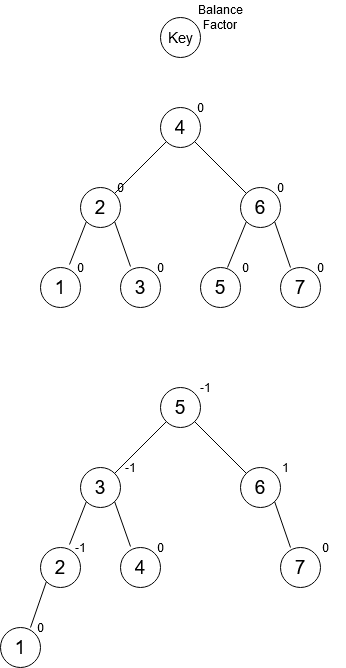

The diagram above was exported from draw.io. Its source (the exported page's mxGraphModel, read from the mxfile embedded in the PNG):
<mxGraphModel dx="1422" dy="781" grid="1" gridSize="10" guides="1" tooltips="1" connect="1" arrows="1" fold="1" page="1" pageScale="1" pageWidth="850" pageHeight="1100" math="0" shadow="0">
  <root>
    <mxCell id="0" />
    <mxCell id="1" parent="0" />
    <mxCell id="nshJ3JdHOIaQOLx7E79c-1" value="" style="ellipse;whiteSpace=wrap;html=1;aspect=fixed;" vertex="1" parent="1">
      <mxGeometry x="360" y="160" width="40" height="40" as="geometry" />
    </mxCell>
    <mxCell id="nshJ3JdHOIaQOLx7E79c-2" value="" style="ellipse;whiteSpace=wrap;html=1;aspect=fixed;" vertex="1" parent="1">
      <mxGeometry x="280" y="240" width="40" height="40" as="geometry" />
    </mxCell>
    <mxCell id="nshJ3JdHOIaQOLx7E79c-3" value="" style="ellipse;whiteSpace=wrap;html=1;aspect=fixed;" vertex="1" parent="1">
      <mxGeometry x="440" y="240" width="40" height="40" as="geometry" />
    </mxCell>
    <mxCell id="nshJ3JdHOIaQOLx7E79c-4" value="" style="ellipse;whiteSpace=wrap;html=1;aspect=fixed;" vertex="1" parent="1">
      <mxGeometry x="240" y="320" width="40" height="40" as="geometry" />
    </mxCell>
    <mxCell id="nshJ3JdHOIaQOLx7E79c-5" value="" style="ellipse;whiteSpace=wrap;html=1;aspect=fixed;" vertex="1" parent="1">
      <mxGeometry x="320" y="320" width="40" height="40" as="geometry" />
    </mxCell>
    <mxCell id="nshJ3JdHOIaQOLx7E79c-6" value="" style="ellipse;whiteSpace=wrap;html=1;aspect=fixed;" vertex="1" parent="1">
      <mxGeometry x="400" y="320" width="40" height="40" as="geometry" />
    </mxCell>
    <mxCell id="nshJ3JdHOIaQOLx7E79c-7" value="" style="ellipse;whiteSpace=wrap;html=1;aspect=fixed;" vertex="1" parent="1">
      <mxGeometry x="480" y="320" width="40" height="40" as="geometry" />
    </mxCell>
    <mxCell id="nshJ3JdHOIaQOLx7E79c-9" value="" style="endArrow=none;html=1;entryX=0;entryY=1;entryDx=0;entryDy=0;exitX=1;exitY=0;exitDx=0;exitDy=0;" edge="1" parent="1" source="nshJ3JdHOIaQOLx7E79c-2" target="nshJ3JdHOIaQOLx7E79c-1">
      <mxGeometry width="50" height="50" relative="1" as="geometry">
        <mxPoint x="400" y="420" as="sourcePoint" />
        <mxPoint x="450" y="370" as="targetPoint" />
      </mxGeometry>
    </mxCell>
    <mxCell id="nshJ3JdHOIaQOLx7E79c-11" value="" style="endArrow=none;html=1;entryX=1;entryY=1;entryDx=0;entryDy=0;exitX=0;exitY=0;exitDx=0;exitDy=0;" edge="1" parent="1" source="nshJ3JdHOIaQOLx7E79c-3" target="nshJ3JdHOIaQOLx7E79c-1">
      <mxGeometry width="50" height="50" relative="1" as="geometry">
        <mxPoint x="400" y="420" as="sourcePoint" />
        <mxPoint x="450" y="370" as="targetPoint" />
      </mxGeometry>
    </mxCell>
    <mxCell id="nshJ3JdHOIaQOLx7E79c-12" value="" style="endArrow=none;html=1;entryX=0;entryY=1;entryDx=0;entryDy=0;exitX=0.675;exitY=0;exitDx=0;exitDy=0;exitPerimeter=0;" edge="1" parent="1" source="nshJ3JdHOIaQOLx7E79c-6" target="nshJ3JdHOIaQOLx7E79c-3">
      <mxGeometry width="50" height="50" relative="1" as="geometry">
        <mxPoint x="400" y="420" as="sourcePoint" />
        <mxPoint x="450" y="370" as="targetPoint" />
      </mxGeometry>
    </mxCell>
    <mxCell id="nshJ3JdHOIaQOLx7E79c-13" value="" style="endArrow=none;html=1;entryX=1;entryY=1;entryDx=0;entryDy=0;exitX=0.25;exitY=0;exitDx=0;exitDy=0;exitPerimeter=0;" edge="1" parent="1" source="nshJ3JdHOIaQOLx7E79c-7" target="nshJ3JdHOIaQOLx7E79c-3">
      <mxGeometry width="50" height="50" relative="1" as="geometry">
        <mxPoint x="400" y="420" as="sourcePoint" />
        <mxPoint x="450" y="370" as="targetPoint" />
      </mxGeometry>
    </mxCell>
    <mxCell id="nshJ3JdHOIaQOLx7E79c-14" value="" style="endArrow=none;html=1;entryX=0;entryY=1;entryDx=0;entryDy=0;exitX=0.725;exitY=-0.075;exitDx=0;exitDy=0;exitPerimeter=0;" edge="1" parent="1" source="nshJ3JdHOIaQOLx7E79c-4" target="nshJ3JdHOIaQOLx7E79c-2">
      <mxGeometry width="50" height="50" relative="1" as="geometry">
        <mxPoint x="400" y="420" as="sourcePoint" />
        <mxPoint x="450" y="370" as="targetPoint" />
      </mxGeometry>
    </mxCell>
    <mxCell id="nshJ3JdHOIaQOLx7E79c-15" value="" style="endArrow=none;html=1;entryX=1;entryY=1;entryDx=0;entryDy=0;exitX=0.25;exitY=-0.025;exitDx=0;exitDy=0;exitPerimeter=0;" edge="1" parent="1" source="nshJ3JdHOIaQOLx7E79c-5" target="nshJ3JdHOIaQOLx7E79c-2">
      <mxGeometry width="50" height="50" relative="1" as="geometry">
        <mxPoint x="400" y="420" as="sourcePoint" />
        <mxPoint x="450" y="370" as="targetPoint" />
      </mxGeometry>
    </mxCell>
    <mxCell id="nshJ3JdHOIaQOLx7E79c-16" value="&lt;font style=&quot;font-size: 19px&quot;&gt;1&lt;/font&gt;" style="text;html=1;strokeColor=none;fillColor=none;align=center;verticalAlign=middle;whiteSpace=wrap;rounded=0;" vertex="1" parent="1">
      <mxGeometry x="240" y="330" width="40" height="20" as="geometry" />
    </mxCell>
    <mxCell id="nshJ3JdHOIaQOLx7E79c-18" value="&lt;font style=&quot;font-size: 19px&quot;&gt;2&lt;/font&gt;" style="text;html=1;strokeColor=none;fillColor=none;align=center;verticalAlign=middle;whiteSpace=wrap;rounded=0;" vertex="1" parent="1">
      <mxGeometry x="280" y="250" width="40" height="20" as="geometry" />
    </mxCell>
    <mxCell id="nshJ3JdHOIaQOLx7E79c-19" value="&lt;font style=&quot;font-size: 19px&quot;&gt;3&lt;/font&gt;" style="text;html=1;strokeColor=none;fillColor=none;align=center;verticalAlign=middle;whiteSpace=wrap;rounded=0;" vertex="1" parent="1">
      <mxGeometry x="320" y="330" width="40" height="20" as="geometry" />
    </mxCell>
    <mxCell id="nshJ3JdHOIaQOLx7E79c-20" value="&lt;font style=&quot;font-size: 19px&quot;&gt;4&lt;/font&gt;" style="text;html=1;strokeColor=none;fillColor=none;align=center;verticalAlign=middle;whiteSpace=wrap;rounded=0;" vertex="1" parent="1">
      <mxGeometry x="360" y="170" width="40" height="20" as="geometry" />
    </mxCell>
    <mxCell id="nshJ3JdHOIaQOLx7E79c-21" value="&lt;font style=&quot;font-size: 19px&quot;&gt;6&lt;/font&gt;" style="text;html=1;strokeColor=none;fillColor=none;align=center;verticalAlign=middle;whiteSpace=wrap;rounded=0;" vertex="1" parent="1">
      <mxGeometry x="440" y="250" width="40" height="20" as="geometry" />
    </mxCell>
    <mxCell id="nshJ3JdHOIaQOLx7E79c-22" value="&lt;font style=&quot;font-size: 19px&quot;&gt;5&lt;/font&gt;" style="text;html=1;strokeColor=none;fillColor=none;align=center;verticalAlign=middle;whiteSpace=wrap;rounded=0;" vertex="1" parent="1">
      <mxGeometry x="400" y="330" width="40" height="20" as="geometry" />
    </mxCell>
    <mxCell id="nshJ3JdHOIaQOLx7E79c-23" value="&lt;font style=&quot;font-size: 19px&quot;&gt;7&lt;/font&gt;" style="text;html=1;strokeColor=none;fillColor=none;align=center;verticalAlign=middle;whiteSpace=wrap;rounded=0;" vertex="1" parent="1">
      <mxGeometry x="480" y="330" width="40" height="20" as="geometry" />
    </mxCell>
    <mxCell id="nshJ3JdHOIaQOLx7E79c-25" value="" style="ellipse;whiteSpace=wrap;html=1;aspect=fixed;" vertex="1" parent="1">
      <mxGeometry x="360" y="440" width="40" height="40" as="geometry" />
    </mxCell>
    <mxCell id="nshJ3JdHOIaQOLx7E79c-26" value="" style="ellipse;whiteSpace=wrap;html=1;aspect=fixed;" vertex="1" parent="1">
      <mxGeometry x="280" y="520" width="40" height="40" as="geometry" />
    </mxCell>
    <mxCell id="nshJ3JdHOIaQOLx7E79c-27" value="" style="ellipse;whiteSpace=wrap;html=1;aspect=fixed;" vertex="1" parent="1">
      <mxGeometry x="440" y="520" width="40" height="40" as="geometry" />
    </mxCell>
    <mxCell id="nshJ3JdHOIaQOLx7E79c-28" value="" style="ellipse;whiteSpace=wrap;html=1;aspect=fixed;" vertex="1" parent="1">
      <mxGeometry x="240" y="600" width="40" height="40" as="geometry" />
    </mxCell>
    <mxCell id="nshJ3JdHOIaQOLx7E79c-29" value="" style="ellipse;whiteSpace=wrap;html=1;aspect=fixed;" vertex="1" parent="1">
      <mxGeometry x="320" y="600" width="40" height="40" as="geometry" />
    </mxCell>
    <mxCell id="nshJ3JdHOIaQOLx7E79c-30" value="" style="ellipse;whiteSpace=wrap;html=1;aspect=fixed;" vertex="1" parent="1">
      <mxGeometry x="200" y="680" width="40" height="40" as="geometry" />
    </mxCell>
    <mxCell id="nshJ3JdHOIaQOLx7E79c-31" value="" style="ellipse;whiteSpace=wrap;html=1;aspect=fixed;" vertex="1" parent="1">
      <mxGeometry x="480" y="600" width="40" height="40" as="geometry" />
    </mxCell>
    <mxCell id="nshJ3JdHOIaQOLx7E79c-32" value="" style="endArrow=none;html=1;entryX=0;entryY=1;entryDx=0;entryDy=0;exitX=1;exitY=0;exitDx=0;exitDy=0;" edge="1" parent="1" source="nshJ3JdHOIaQOLx7E79c-26" target="nshJ3JdHOIaQOLx7E79c-25">
      <mxGeometry width="50" height="50" relative="1" as="geometry">
        <mxPoint x="400" y="700" as="sourcePoint" />
        <mxPoint x="450" y="650" as="targetPoint" />
      </mxGeometry>
    </mxCell>
    <mxCell id="nshJ3JdHOIaQOLx7E79c-33" value="" style="endArrow=none;html=1;entryX=1;entryY=1;entryDx=0;entryDy=0;exitX=0;exitY=0;exitDx=0;exitDy=0;" edge="1" parent="1" source="nshJ3JdHOIaQOLx7E79c-27" target="nshJ3JdHOIaQOLx7E79c-25">
      <mxGeometry width="50" height="50" relative="1" as="geometry">
        <mxPoint x="400" y="700" as="sourcePoint" />
        <mxPoint x="450" y="650" as="targetPoint" />
      </mxGeometry>
    </mxCell>
    <mxCell id="nshJ3JdHOIaQOLx7E79c-35" value="" style="endArrow=none;html=1;entryX=1;entryY=1;entryDx=0;entryDy=0;exitX=0.25;exitY=0;exitDx=0;exitDy=0;exitPerimeter=0;" edge="1" parent="1" source="nshJ3JdHOIaQOLx7E79c-31" target="nshJ3JdHOIaQOLx7E79c-27">
      <mxGeometry width="50" height="50" relative="1" as="geometry">
        <mxPoint x="400" y="700" as="sourcePoint" />
        <mxPoint x="450" y="650" as="targetPoint" />
      </mxGeometry>
    </mxCell>
    <mxCell id="nshJ3JdHOIaQOLx7E79c-36" value="" style="endArrow=none;html=1;entryX=0;entryY=1;entryDx=0;entryDy=0;exitX=0.725;exitY=-0.075;exitDx=0;exitDy=0;exitPerimeter=0;" edge="1" parent="1" source="nshJ3JdHOIaQOLx7E79c-28" target="nshJ3JdHOIaQOLx7E79c-26">
      <mxGeometry width="50" height="50" relative="1" as="geometry">
        <mxPoint x="400" y="700" as="sourcePoint" />
        <mxPoint x="450" y="650" as="targetPoint" />
      </mxGeometry>
    </mxCell>
    <mxCell id="nshJ3JdHOIaQOLx7E79c-37" value="" style="endArrow=none;html=1;entryX=1;entryY=1;entryDx=0;entryDy=0;exitX=0.25;exitY=-0.025;exitDx=0;exitDy=0;exitPerimeter=0;" edge="1" parent="1" source="nshJ3JdHOIaQOLx7E79c-29" target="nshJ3JdHOIaQOLx7E79c-26">
      <mxGeometry width="50" height="50" relative="1" as="geometry">
        <mxPoint x="400" y="700" as="sourcePoint" />
        <mxPoint x="450" y="650" as="targetPoint" />
      </mxGeometry>
    </mxCell>
    <mxCell id="nshJ3JdHOIaQOLx7E79c-38" value="&lt;font style=&quot;font-size: 19px&quot;&gt;2&lt;/font&gt;" style="text;html=1;strokeColor=none;fillColor=none;align=center;verticalAlign=middle;whiteSpace=wrap;rounded=0;" vertex="1" parent="1">
      <mxGeometry x="240" y="610" width="40" height="20" as="geometry" />
    </mxCell>
    <mxCell id="nshJ3JdHOIaQOLx7E79c-39" value="&lt;font style=&quot;font-size: 19px&quot;&gt;3&lt;/font&gt;" style="text;html=1;strokeColor=none;fillColor=none;align=center;verticalAlign=middle;whiteSpace=wrap;rounded=0;" vertex="1" parent="1">
      <mxGeometry x="280" y="530" width="40" height="20" as="geometry" />
    </mxCell>
    <mxCell id="nshJ3JdHOIaQOLx7E79c-40" value="&lt;font style=&quot;font-size: 19px&quot;&gt;4&lt;/font&gt;" style="text;html=1;strokeColor=none;fillColor=none;align=center;verticalAlign=middle;whiteSpace=wrap;rounded=0;" vertex="1" parent="1">
      <mxGeometry x="320" y="610" width="40" height="20" as="geometry" />
    </mxCell>
    <mxCell id="nshJ3JdHOIaQOLx7E79c-41" value="&lt;font style=&quot;font-size: 19px&quot;&gt;5&lt;/font&gt;" style="text;html=1;strokeColor=none;fillColor=none;align=center;verticalAlign=middle;whiteSpace=wrap;rounded=0;" vertex="1" parent="1">
      <mxGeometry x="360" y="450" width="40" height="20" as="geometry" />
    </mxCell>
    <mxCell id="nshJ3JdHOIaQOLx7E79c-42" value="&lt;font style=&quot;font-size: 19px&quot;&gt;6&lt;/font&gt;" style="text;html=1;strokeColor=none;fillColor=none;align=center;verticalAlign=middle;whiteSpace=wrap;rounded=0;" vertex="1" parent="1">
      <mxGeometry x="440" y="530" width="40" height="20" as="geometry" />
    </mxCell>
    <mxCell id="nshJ3JdHOIaQOLx7E79c-43" value="&lt;font style=&quot;font-size: 19px&quot;&gt;1&lt;/font&gt;" style="text;html=1;strokeColor=none;fillColor=none;align=center;verticalAlign=middle;whiteSpace=wrap;rounded=0;" vertex="1" parent="1">
      <mxGeometry x="200" y="690" width="40" height="20" as="geometry" />
    </mxCell>
    <mxCell id="nshJ3JdHOIaQOLx7E79c-44" value="&lt;font style=&quot;font-size: 19px&quot;&gt;7&lt;/font&gt;" style="text;html=1;strokeColor=none;fillColor=none;align=center;verticalAlign=middle;whiteSpace=wrap;rounded=0;" vertex="1" parent="1">
      <mxGeometry x="480" y="610" width="40" height="20" as="geometry" />
    </mxCell>
    <mxCell id="nshJ3JdHOIaQOLx7E79c-46" value="" style="endArrow=none;html=1;exitX=0;exitY=1;exitDx=0;exitDy=0;entryX=0.75;entryY=0;entryDx=0;entryDy=0;entryPerimeter=0;" edge="1" parent="1" source="nshJ3JdHOIaQOLx7E79c-28" target="nshJ3JdHOIaQOLx7E79c-30">
      <mxGeometry width="50" height="50" relative="1" as="geometry">
        <mxPoint x="400" y="420" as="sourcePoint" />
        <mxPoint x="450" y="370" as="targetPoint" />
      </mxGeometry>
    </mxCell>
    <mxCell id="nshJ3JdHOIaQOLx7E79c-47" value="0" style="text;html=1;strokeColor=none;fillColor=none;align=center;verticalAlign=middle;whiteSpace=wrap;rounded=0;" vertex="1" parent="1">
      <mxGeometry x="380" y="150" width="40" height="20" as="geometry" />
    </mxCell>
    <mxCell id="nshJ3JdHOIaQOLx7E79c-48" value="0" style="text;html=1;strokeColor=none;fillColor=none;align=center;verticalAlign=middle;whiteSpace=wrap;rounded=0;" vertex="1" parent="1">
      <mxGeometry x="300" y="230" width="40" height="20" as="geometry" />
    </mxCell>
    <mxCell id="nshJ3JdHOIaQOLx7E79c-49" value="0" style="text;html=1;strokeColor=none;fillColor=none;align=center;verticalAlign=middle;whiteSpace=wrap;rounded=0;" vertex="1" parent="1">
      <mxGeometry x="460" y="230" width="40" height="20" as="geometry" />
    </mxCell>
    <mxCell id="nshJ3JdHOIaQOLx7E79c-50" value="0" style="text;html=1;strokeColor=none;fillColor=none;align=center;verticalAlign=middle;whiteSpace=wrap;rounded=0;" vertex="1" parent="1">
      <mxGeometry x="500" y="310" width="40" height="20" as="geometry" />
    </mxCell>
    <mxCell id="nshJ3JdHOIaQOLx7E79c-51" value="0" style="text;html=1;strokeColor=none;fillColor=none;align=center;verticalAlign=middle;whiteSpace=wrap;rounded=0;" vertex="1" parent="1">
      <mxGeometry x="425" y="310" width="40" height="20" as="geometry" />
    </mxCell>
    <mxCell id="nshJ3JdHOIaQOLx7E79c-52" value="0" style="text;html=1;strokeColor=none;fillColor=none;align=center;verticalAlign=middle;whiteSpace=wrap;rounded=0;" vertex="1" parent="1">
      <mxGeometry x="340" y="310" width="40" height="20" as="geometry" />
    </mxCell>
    <mxCell id="nshJ3JdHOIaQOLx7E79c-53" value="0" style="text;html=1;strokeColor=none;fillColor=none;align=center;verticalAlign=middle;whiteSpace=wrap;rounded=0;" vertex="1" parent="1">
      <mxGeometry x="260" y="310" width="40" height="20" as="geometry" />
    </mxCell>
    <mxCell id="nshJ3JdHOIaQOLx7E79c-54" value="" style="ellipse;whiteSpace=wrap;html=1;aspect=fixed;" vertex="1" parent="1">
      <mxGeometry x="360" y="70" width="40" height="40" as="geometry" />
    </mxCell>
    <mxCell id="nshJ3JdHOIaQOLx7E79c-55" value="&lt;font style=&quot;font-size: 15px&quot;&gt;Key&lt;/font&gt;" style="text;html=1;strokeColor=none;fillColor=none;align=center;verticalAlign=middle;whiteSpace=wrap;rounded=0;" vertex="1" parent="1">
      <mxGeometry x="360" y="80" width="40" height="20" as="geometry" />
    </mxCell>
    <mxCell id="nshJ3JdHOIaQOLx7E79c-56" value="&lt;div&gt;Balance&lt;/div&gt;&lt;div&gt;Factor&lt;br&gt;&lt;/div&gt;" style="text;html=1;strokeColor=none;fillColor=none;align=center;verticalAlign=middle;whiteSpace=wrap;rounded=0;" vertex="1" parent="1">
      <mxGeometry x="400" y="60" width="40" height="20" as="geometry" />
    </mxCell>
    <mxCell id="nshJ3JdHOIaQOLx7E79c-58" value="-1" style="text;html=1;strokeColor=none;fillColor=none;align=center;verticalAlign=middle;whiteSpace=wrap;rounded=0;" vertex="1" parent="1">
      <mxGeometry x="385" y="430" width="40" height="20" as="geometry" />
    </mxCell>
    <mxCell id="nshJ3JdHOIaQOLx7E79c-59" value="1" style="text;html=1;strokeColor=none;fillColor=none;align=center;verticalAlign=middle;whiteSpace=wrap;rounded=0;" vertex="1" parent="1">
      <mxGeometry x="465" y="510" width="40" height="20" as="geometry" />
    </mxCell>
    <mxCell id="nshJ3JdHOIaQOLx7E79c-60" value="0" style="text;html=1;strokeColor=none;fillColor=none;align=center;verticalAlign=middle;whiteSpace=wrap;rounded=0;" vertex="1" parent="1">
      <mxGeometry x="505" y="590" width="40" height="20" as="geometry" />
    </mxCell>
    <mxCell id="nshJ3JdHOIaQOLx7E79c-61" value="0" style="text;html=1;strokeColor=none;fillColor=none;align=center;verticalAlign=middle;whiteSpace=wrap;rounded=0;" vertex="1" parent="1">
      <mxGeometry x="220" y="670" width="40" height="20" as="geometry" />
    </mxCell>
    <mxCell id="nshJ3JdHOIaQOLx7E79c-62" value="0" style="text;html=1;strokeColor=none;fillColor=none;align=center;verticalAlign=middle;whiteSpace=wrap;rounded=0;" vertex="1" parent="1">
      <mxGeometry x="340" y="590" width="40" height="20" as="geometry" />
    </mxCell>
    <mxCell id="nshJ3JdHOIaQOLx7E79c-63" value="-1" style="text;html=1;strokeColor=none;fillColor=none;align=center;verticalAlign=middle;whiteSpace=wrap;rounded=0;" vertex="1" parent="1">
      <mxGeometry x="260" y="590" width="40" height="20" as="geometry" />
    </mxCell>
    <mxCell id="nshJ3JdHOIaQOLx7E79c-64" value="-1" style="text;html=1;strokeColor=none;fillColor=none;align=center;verticalAlign=middle;whiteSpace=wrap;rounded=0;" vertex="1" parent="1">
      <mxGeometry x="310" y="510" width="40" height="20" as="geometry" />
    </mxCell>
  </root>
</mxGraphModel>